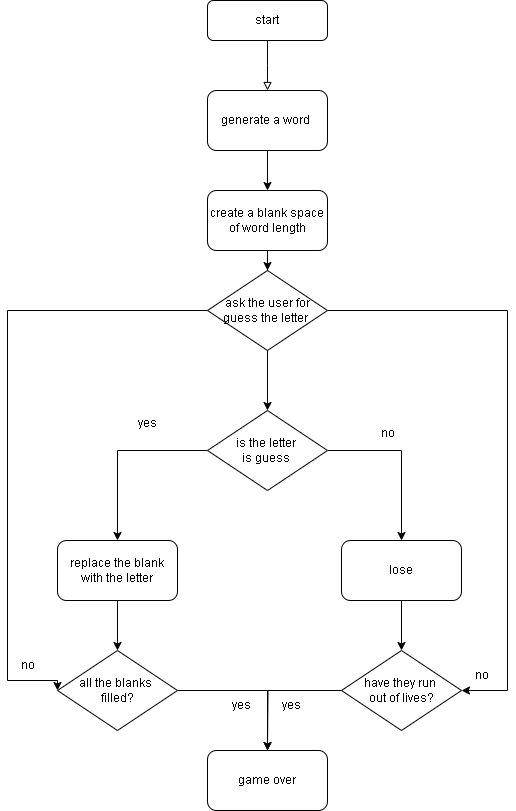

The diagram above was exported from draw.io. Its source (the exported page's mxGraphModel, read from the mxfile embedded in the PNG):
<mxGraphModel dx="1707" dy="434" grid="1" gridSize="10" guides="1" tooltips="1" connect="1" arrows="1" fold="1" page="1" pageScale="1" pageWidth="827" pageHeight="1169" math="0" shadow="0">
  <root>
    <mxCell id="WIyWlLk6GJQsqaUBKTNV-0" />
    <mxCell id="WIyWlLk6GJQsqaUBKTNV-1" parent="WIyWlLk6GJQsqaUBKTNV-0" />
    <mxCell id="WIyWlLk6GJQsqaUBKTNV-2" value="" style="rounded=0;html=1;jettySize=auto;orthogonalLoop=1;fontSize=11;endArrow=block;endFill=0;strokeWidth=1;shadow=0;labelBackgroundColor=none;edgeStyle=orthogonalEdgeStyle;" parent="WIyWlLk6GJQsqaUBKTNV-1" source="WIyWlLk6GJQsqaUBKTNV-3" edge="1">
      <mxGeometry relative="1" as="geometry">
        <mxPoint x="220" y="170" as="targetPoint" />
      </mxGeometry>
    </mxCell>
    <mxCell id="WIyWlLk6GJQsqaUBKTNV-3" value="start" style="rounded=1;whiteSpace=wrap;html=1;fontSize=12;glass=0;strokeWidth=1;shadow=0;" parent="WIyWlLk6GJQsqaUBKTNV-1" vertex="1">
      <mxGeometry x="160" y="80" width="120" height="40" as="geometry" />
    </mxCell>
    <mxCell id="SsXjqTmukjrM1SWL8Myz-2" value="" style="edgeStyle=orthogonalEdgeStyle;rounded=0;orthogonalLoop=1;jettySize=auto;html=1;" edge="1" parent="WIyWlLk6GJQsqaUBKTNV-1" source="SsXjqTmukjrM1SWL8Myz-0" target="SsXjqTmukjrM1SWL8Myz-1">
      <mxGeometry relative="1" as="geometry" />
    </mxCell>
    <mxCell id="SsXjqTmukjrM1SWL8Myz-0" value="generate a word&amp;nbsp;" style="rounded=1;whiteSpace=wrap;html=1;" vertex="1" parent="WIyWlLk6GJQsqaUBKTNV-1">
      <mxGeometry x="160" y="170" width="120" height="60" as="geometry" />
    </mxCell>
    <mxCell id="SsXjqTmukjrM1SWL8Myz-5" value="" style="edgeStyle=orthogonalEdgeStyle;rounded=0;orthogonalLoop=1;jettySize=auto;html=1;" edge="1" parent="WIyWlLk6GJQsqaUBKTNV-1" source="SsXjqTmukjrM1SWL8Myz-1" target="SsXjqTmukjrM1SWL8Myz-4">
      <mxGeometry relative="1" as="geometry" />
    </mxCell>
    <mxCell id="SsXjqTmukjrM1SWL8Myz-1" value="create a blank space of word length" style="rounded=1;whiteSpace=wrap;html=1;" vertex="1" parent="WIyWlLk6GJQsqaUBKTNV-1">
      <mxGeometry x="160" y="270" width="120" height="60" as="geometry" />
    </mxCell>
    <mxCell id="SsXjqTmukjrM1SWL8Myz-8" value="" style="edgeStyle=orthogonalEdgeStyle;rounded=0;orthogonalLoop=1;jettySize=auto;html=1;" edge="1" parent="WIyWlLk6GJQsqaUBKTNV-1" source="SsXjqTmukjrM1SWL8Myz-4" target="SsXjqTmukjrM1SWL8Myz-7">
      <mxGeometry relative="1" as="geometry" />
    </mxCell>
    <mxCell id="SsXjqTmukjrM1SWL8Myz-18" style="edgeStyle=orthogonalEdgeStyle;rounded=0;orthogonalLoop=1;jettySize=auto;html=1;exitX=1;exitY=0.5;exitDx=0;exitDy=0;entryX=1;entryY=0.5;entryDx=0;entryDy=0;" edge="1" parent="WIyWlLk6GJQsqaUBKTNV-1" source="SsXjqTmukjrM1SWL8Myz-4" target="SsXjqTmukjrM1SWL8Myz-10">
      <mxGeometry relative="1" as="geometry">
        <Array as="points">
          <mxPoint x="460" y="390" />
          <mxPoint x="460" y="770" />
        </Array>
      </mxGeometry>
    </mxCell>
    <mxCell id="SsXjqTmukjrM1SWL8Myz-20" style="edgeStyle=orthogonalEdgeStyle;rounded=0;orthogonalLoop=1;jettySize=auto;html=1;exitX=0;exitY=0.5;exitDx=0;exitDy=0;entryX=0;entryY=0.5;entryDx=0;entryDy=0;" edge="1" parent="WIyWlLk6GJQsqaUBKTNV-1" source="SsXjqTmukjrM1SWL8Myz-4" target="SsXjqTmukjrM1SWL8Myz-16">
      <mxGeometry relative="1" as="geometry">
        <Array as="points">
          <mxPoint x="-40" y="390" />
          <mxPoint x="-40" y="760" />
        </Array>
      </mxGeometry>
    </mxCell>
    <mxCell id="SsXjqTmukjrM1SWL8Myz-4" value="ask the user for guess the letter&amp;nbsp;" style="rhombus;whiteSpace=wrap;html=1;" vertex="1" parent="WIyWlLk6GJQsqaUBKTNV-1">
      <mxGeometry x="160" y="350" width="120" height="80" as="geometry" />
    </mxCell>
    <mxCell id="SsXjqTmukjrM1SWL8Myz-12" style="edgeStyle=orthogonalEdgeStyle;rounded=0;orthogonalLoop=1;jettySize=auto;html=1;exitX=1;exitY=0.5;exitDx=0;exitDy=0;" edge="1" parent="WIyWlLk6GJQsqaUBKTNV-1" source="SsXjqTmukjrM1SWL8Myz-7" target="SsXjqTmukjrM1SWL8Myz-9">
      <mxGeometry relative="1" as="geometry" />
    </mxCell>
    <mxCell id="SsXjqTmukjrM1SWL8Myz-14" style="edgeStyle=orthogonalEdgeStyle;rounded=0;orthogonalLoop=1;jettySize=auto;html=1;" edge="1" parent="WIyWlLk6GJQsqaUBKTNV-1" source="SsXjqTmukjrM1SWL8Myz-7" target="SsXjqTmukjrM1SWL8Myz-15">
      <mxGeometry relative="1" as="geometry">
        <mxPoint x="60" y="530" as="targetPoint" />
      </mxGeometry>
    </mxCell>
    <mxCell id="SsXjqTmukjrM1SWL8Myz-7" value="is the letter&amp;nbsp;&lt;div&gt;is guess&amp;nbsp;&lt;/div&gt;" style="rhombus;whiteSpace=wrap;html=1;" vertex="1" parent="WIyWlLk6GJQsqaUBKTNV-1">
      <mxGeometry x="160" y="490" width="120" height="80" as="geometry" />
    </mxCell>
    <mxCell id="SsXjqTmukjrM1SWL8Myz-11" value="" style="edgeStyle=orthogonalEdgeStyle;rounded=0;orthogonalLoop=1;jettySize=auto;html=1;" edge="1" parent="WIyWlLk6GJQsqaUBKTNV-1" source="SsXjqTmukjrM1SWL8Myz-9" target="SsXjqTmukjrM1SWL8Myz-10">
      <mxGeometry relative="1" as="geometry" />
    </mxCell>
    <mxCell id="SsXjqTmukjrM1SWL8Myz-9" value="lose" style="rounded=1;whiteSpace=wrap;html=1;" vertex="1" parent="WIyWlLk6GJQsqaUBKTNV-1">
      <mxGeometry x="294" y="620" width="120" height="60" as="geometry" />
    </mxCell>
    <mxCell id="SsXjqTmukjrM1SWL8Myz-25" style="edgeStyle=orthogonalEdgeStyle;rounded=0;orthogonalLoop=1;jettySize=auto;html=1;exitX=0;exitY=0.5;exitDx=0;exitDy=0;" edge="1" parent="WIyWlLk6GJQsqaUBKTNV-1" source="SsXjqTmukjrM1SWL8Myz-10">
      <mxGeometry relative="1" as="geometry">
        <mxPoint x="220" y="830" as="targetPoint" />
      </mxGeometry>
    </mxCell>
    <mxCell id="SsXjqTmukjrM1SWL8Myz-10" value="have they run&amp;nbsp;&lt;div&gt;out of lives?&lt;/div&gt;" style="rhombus;whiteSpace=wrap;html=1;" vertex="1" parent="WIyWlLk6GJQsqaUBKTNV-1">
      <mxGeometry x="294" y="730" width="120" height="80" as="geometry" />
    </mxCell>
    <mxCell id="SsXjqTmukjrM1SWL8Myz-13" value="no" style="text;html=1;align=center;verticalAlign=middle;resizable=0;points=[];autosize=1;strokeColor=none;fillColor=none;" vertex="1" parent="WIyWlLk6GJQsqaUBKTNV-1">
      <mxGeometry x="320" y="498" width="40" height="30" as="geometry" />
    </mxCell>
    <mxCell id="SsXjqTmukjrM1SWL8Myz-17" value="" style="edgeStyle=orthogonalEdgeStyle;rounded=0;orthogonalLoop=1;jettySize=auto;html=1;" edge="1" parent="WIyWlLk6GJQsqaUBKTNV-1" source="SsXjqTmukjrM1SWL8Myz-15" target="SsXjqTmukjrM1SWL8Myz-16">
      <mxGeometry relative="1" as="geometry" />
    </mxCell>
    <mxCell id="SsXjqTmukjrM1SWL8Myz-15" value="replace the blank with the letter" style="rounded=1;whiteSpace=wrap;html=1;" vertex="1" parent="WIyWlLk6GJQsqaUBKTNV-1">
      <mxGeometry x="10" y="620" width="120" height="60" as="geometry" />
    </mxCell>
    <mxCell id="SsXjqTmukjrM1SWL8Myz-24" style="edgeStyle=orthogonalEdgeStyle;rounded=0;orthogonalLoop=1;jettySize=auto;html=1;entryX=0.5;entryY=0;entryDx=0;entryDy=0;" edge="1" parent="WIyWlLk6GJQsqaUBKTNV-1" source="SsXjqTmukjrM1SWL8Myz-16" target="SsXjqTmukjrM1SWL8Myz-23">
      <mxGeometry relative="1" as="geometry" />
    </mxCell>
    <mxCell id="SsXjqTmukjrM1SWL8Myz-16" value="all the blanks&amp;nbsp;&lt;div&gt;filled?&lt;/div&gt;" style="rhombus;whiteSpace=wrap;html=1;" vertex="1" parent="WIyWlLk6GJQsqaUBKTNV-1">
      <mxGeometry x="10" y="730" width="120" height="80" as="geometry" />
    </mxCell>
    <mxCell id="SsXjqTmukjrM1SWL8Myz-19" value="no" style="text;html=1;align=center;verticalAlign=middle;resizable=0;points=[];autosize=1;strokeColor=none;fillColor=none;" vertex="1" parent="WIyWlLk6GJQsqaUBKTNV-1">
      <mxGeometry x="414" y="740" width="40" height="30" as="geometry" />
    </mxCell>
    <mxCell id="SsXjqTmukjrM1SWL8Myz-21" value="yes&amp;nbsp;" style="text;html=1;align=center;verticalAlign=middle;resizable=0;points=[];autosize=1;strokeColor=none;fillColor=none;" vertex="1" parent="WIyWlLk6GJQsqaUBKTNV-1">
      <mxGeometry x="170" y="770" width="50" height="30" as="geometry" />
    </mxCell>
    <mxCell id="SsXjqTmukjrM1SWL8Myz-22" value="yes" style="text;html=1;align=center;verticalAlign=middle;resizable=0;points=[];autosize=1;strokeColor=none;fillColor=none;" vertex="1" parent="WIyWlLk6GJQsqaUBKTNV-1">
      <mxGeometry x="80" y="488" width="40" height="30" as="geometry" />
    </mxCell>
    <mxCell id="SsXjqTmukjrM1SWL8Myz-23" value="game over" style="rounded=1;whiteSpace=wrap;html=1;" vertex="1" parent="WIyWlLk6GJQsqaUBKTNV-1">
      <mxGeometry x="160" y="830" width="120" height="60" as="geometry" />
    </mxCell>
    <mxCell id="SsXjqTmukjrM1SWL8Myz-26" value="yes&amp;nbsp;" style="text;html=1;align=center;verticalAlign=middle;resizable=0;points=[];autosize=1;strokeColor=none;fillColor=none;" vertex="1" parent="WIyWlLk6GJQsqaUBKTNV-1">
      <mxGeometry x="220" y="770" width="50" height="30" as="geometry" />
    </mxCell>
    <mxCell id="SsXjqTmukjrM1SWL8Myz-27" value="no" style="text;html=1;align=center;verticalAlign=middle;resizable=0;points=[];autosize=1;strokeColor=none;fillColor=none;" vertex="1" parent="WIyWlLk6GJQsqaUBKTNV-1">
      <mxGeometry x="-40" y="730" width="40" height="30" as="geometry" />
    </mxCell>
  </root>
</mxGraphModel>